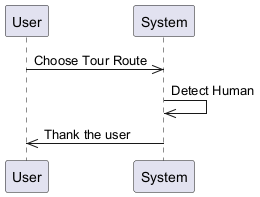

The diagram above was rendered by PlantUML. Its source (embedded in the PNG):
@startuml
participant User
participant System
User ->> System: Choose Tour Route
System ->> System: Detect Human
System ->> User: Thank the user
@enduml